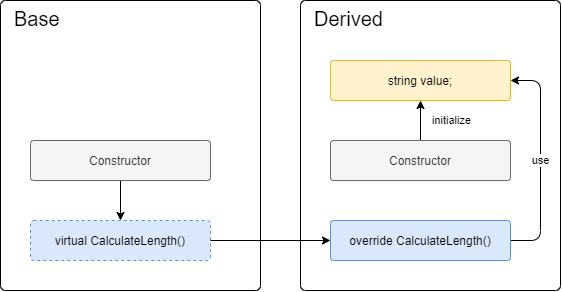

The diagram above was exported from draw.io. Its source (the exported page's mxGraphModel, read from the mxfile embedded in the PNG):
<mxGraphModel dx="905" dy="642" grid="1" gridSize="10" guides="1" tooltips="1" connect="1" arrows="1" fold="1" page="1" pageScale="1" pageWidth="1169" pageHeight="827" math="0" shadow="0">
  <root>
    <mxCell id="0" />
    <mxCell id="1" parent="0" />
    <mxCell id="740mUxOt108yeBy4GtUk-2" value="Base" style="rounded=1;whiteSpace=wrap;html=1;arcSize=2;fontSize=20;align=left;verticalAlign=top;spacingLeft=12;container=1;collapsible=0;recursiveResize=0;" parent="1" vertex="1">
      <mxGeometry x="120" y="120" width="260" height="290" as="geometry" />
    </mxCell>
    <mxCell id="8LcJ2WoXTCmAZYBmk_uW-1" style="edgeStyle=orthogonalEdgeStyle;rounded=0;orthogonalLoop=1;jettySize=auto;html=1;exitX=0.5;exitY=1;exitDx=0;exitDy=0;entryX=0.5;entryY=0;entryDx=0;entryDy=0;" parent="740mUxOt108yeBy4GtUk-2" source="740mUxOt108yeBy4GtUk-4" target="740mUxOt108yeBy4GtUk-5" edge="1">
      <mxGeometry relative="1" as="geometry" />
    </mxCell>
    <mxCell id="740mUxOt108yeBy4GtUk-4" value="Constructor" style="rounded=1;whiteSpace=wrap;html=1;fontSize=12;align=center;fillColor=#f5f5f5;strokeColor=#666666;fontColor=#333333;arcSize=8;" parent="740mUxOt108yeBy4GtUk-2" vertex="1">
      <mxGeometry x="30" y="140" width="180" height="40" as="geometry" />
    </mxCell>
    <mxCell id="740mUxOt108yeBy4GtUk-5" value="virtual CalculateLength()" style="rounded=1;whiteSpace=wrap;html=1;fontSize=12;align=center;dashed=1;fillColor=#dae8fc;strokeColor=#6c8ebf;arcSize=8;" parent="740mUxOt108yeBy4GtUk-2" vertex="1">
      <mxGeometry x="30" y="220" width="180" height="40" as="geometry" />
    </mxCell>
    <mxCell id="740mUxOt108yeBy4GtUk-3" value="Derived" style="rounded=1;whiteSpace=wrap;html=1;arcSize=2;fontSize=20;align=left;verticalAlign=top;spacingLeft=12;container=1;collapsible=0;recursiveResize=0;" parent="1" vertex="1">
      <mxGeometry x="420" y="120" width="260" height="290" as="geometry" />
    </mxCell>
    <mxCell id="Y8j2SowQOF-5WATwc--z-1" value="use" style="edgeStyle=orthogonalEdgeStyle;rounded=1;orthogonalLoop=1;jettySize=auto;html=1;exitX=1;exitY=0.5;exitDx=0;exitDy=0;entryX=1;entryY=0.5;entryDx=0;entryDy=0;" parent="740mUxOt108yeBy4GtUk-3" source="740mUxOt108yeBy4GtUk-6" target="740mUxOt108yeBy4GtUk-8" edge="1">
      <mxGeometry relative="1" as="geometry">
        <Array as="points">
          <mxPoint x="240" y="240" />
          <mxPoint x="240" y="80" />
        </Array>
      </mxGeometry>
    </mxCell>
    <mxCell id="740mUxOt108yeBy4GtUk-6" value="override CalculateLength()" style="rounded=1;whiteSpace=wrap;html=1;fontSize=12;align=center;fillColor=#dae8fc;strokeColor=#6c8ebf;arcSize=8;" parent="740mUxOt108yeBy4GtUk-3" vertex="1">
      <mxGeometry x="30" y="220" width="180" height="40" as="geometry" />
    </mxCell>
    <mxCell id="AQjSxNvl8xezJcBdcKr6-1" value="initialize" style="edgeStyle=orthogonalEdgeStyle;rounded=0;orthogonalLoop=1;jettySize=auto;html=1;exitX=0.5;exitY=0;exitDx=0;exitDy=0;entryX=0.5;entryY=1;entryDx=0;entryDy=0;align=left;" edge="1" parent="740mUxOt108yeBy4GtUk-3" source="740mUxOt108yeBy4GtUk-7" target="740mUxOt108yeBy4GtUk-8">
      <mxGeometry y="-10" relative="1" as="geometry">
        <mxPoint as="offset" />
      </mxGeometry>
    </mxCell>
    <mxCell id="740mUxOt108yeBy4GtUk-7" value="Constructor" style="rounded=1;whiteSpace=wrap;html=1;fontSize=12;align=center;fillColor=#f5f5f5;strokeColor=#666666;fontColor=#333333;arcSize=8;" parent="740mUxOt108yeBy4GtUk-3" vertex="1">
      <mxGeometry x="30" y="140" width="180" height="40" as="geometry" />
    </mxCell>
    <mxCell id="740mUxOt108yeBy4GtUk-8" value="string value;" style="rounded=1;whiteSpace=wrap;html=1;fontSize=12;align=center;fillColor=#fff2cc;strokeColor=#d6b656;arcSize=8;" parent="740mUxOt108yeBy4GtUk-3" vertex="1">
      <mxGeometry x="30" y="60" width="180" height="40" as="geometry" />
    </mxCell>
    <mxCell id="8LcJ2WoXTCmAZYBmk_uW-2" style="edgeStyle=orthogonalEdgeStyle;rounded=0;orthogonalLoop=1;jettySize=auto;html=1;exitX=1;exitY=0.5;exitDx=0;exitDy=0;entryX=0;entryY=0.5;entryDx=0;entryDy=0;" parent="1" source="740mUxOt108yeBy4GtUk-5" target="740mUxOt108yeBy4GtUk-6" edge="1">
      <mxGeometry relative="1" as="geometry" />
    </mxCell>
  </root>
</mxGraphModel>